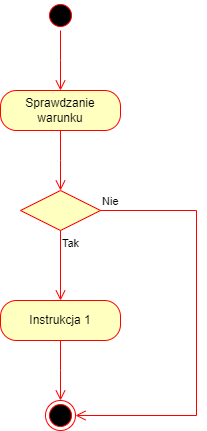

The diagram above was exported from draw.io. Its source (the exported page's mxGraphModel, read from the mxfile embedded in the PNG):
<mxGraphModel dx="1249" dy="542" grid="1" gridSize="10" guides="1" tooltips="1" connect="1" arrows="1" fold="1" page="1" pageScale="1" pageWidth="827" pageHeight="1169" math="0" shadow="0">
  <root>
    <mxCell id="0" />
    <mxCell id="1" parent="0" />
    <mxCell id="TykEJtQk7-61dgqHjTfu-3" value="" style="ellipse;html=1;shape=startState;fillColor=#000000;strokeColor=#ff0000;" parent="1" vertex="1">
      <mxGeometry x="399" width="30" height="30" as="geometry" />
    </mxCell>
    <mxCell id="TykEJtQk7-61dgqHjTfu-4" value="" style="edgeStyle=orthogonalEdgeStyle;html=1;verticalAlign=bottom;endArrow=open;endSize=8;strokeColor=#ff0000;rounded=0;" parent="1" source="TykEJtQk7-61dgqHjTfu-3" edge="1">
      <mxGeometry relative="1" as="geometry">
        <mxPoint x="414" y="90" as="targetPoint" />
      </mxGeometry>
    </mxCell>
    <mxCell id="TykEJtQk7-61dgqHjTfu-5" value="Sprawdzanie warunku" style="rounded=1;whiteSpace=wrap;html=1;arcSize=40;fontColor=#000000;fillColor=#ffffc0;strokeColor=#ff0000;" parent="1" vertex="1">
      <mxGeometry x="354" y="90" width="120" height="40" as="geometry" />
    </mxCell>
    <mxCell id="TykEJtQk7-61dgqHjTfu-6" value="" style="edgeStyle=orthogonalEdgeStyle;html=1;verticalAlign=bottom;endArrow=open;endSize=8;strokeColor=#ff0000;rounded=0;" parent="1" source="TykEJtQk7-61dgqHjTfu-5" edge="1">
      <mxGeometry relative="1" as="geometry">
        <mxPoint x="414" y="190" as="targetPoint" />
      </mxGeometry>
    </mxCell>
    <mxCell id="TykEJtQk7-61dgqHjTfu-7" value="" style="rhombus;whiteSpace=wrap;html=1;fontColor=#000000;fillColor=#ffffc0;strokeColor=#ff0000;" parent="1" vertex="1">
      <mxGeometry x="374" y="190" width="80" height="40" as="geometry" />
    </mxCell>
    <mxCell id="TykEJtQk7-61dgqHjTfu-8" value="Nie" style="edgeStyle=orthogonalEdgeStyle;html=1;align=left;verticalAlign=bottom;endArrow=open;endSize=8;strokeColor=#ff0000;rounded=0;entryX=1;entryY=0.5;entryDx=0;entryDy=0;" parent="1" source="TykEJtQk7-61dgqHjTfu-7" edge="1" target="TykEJtQk7-61dgqHjTfu-19">
      <mxGeometry x="-1" relative="1" as="geometry">
        <mxPoint x="550" y="210" as="targetPoint" />
        <Array as="points">
          <mxPoint x="550" y="210" />
          <mxPoint x="550" y="415" />
        </Array>
      </mxGeometry>
    </mxCell>
    <mxCell id="TykEJtQk7-61dgqHjTfu-9" value="Tak" style="edgeStyle=orthogonalEdgeStyle;html=1;align=left;verticalAlign=top;endArrow=open;endSize=8;strokeColor=#ff0000;rounded=0;" parent="1" source="TykEJtQk7-61dgqHjTfu-7" edge="1">
      <mxGeometry x="-1" relative="1" as="geometry">
        <mxPoint x="414" y="300" as="targetPoint" />
        <Array as="points">
          <mxPoint x="414" y="300" />
        </Array>
        <mxPoint as="offset" />
      </mxGeometry>
    </mxCell>
    <mxCell id="TykEJtQk7-61dgqHjTfu-17" value="Instrukcja 1" style="rounded=1;whiteSpace=wrap;html=1;arcSize=40;fontColor=#000000;fillColor=#ffffc0;strokeColor=#ff0000;" parent="1" vertex="1">
      <mxGeometry x="354" y="300" width="120" height="40" as="geometry" />
    </mxCell>
    <mxCell id="TykEJtQk7-61dgqHjTfu-18" value="" style="edgeStyle=orthogonalEdgeStyle;html=1;verticalAlign=bottom;endArrow=open;endSize=8;strokeColor=#ff0000;rounded=0;" parent="1" source="TykEJtQk7-61dgqHjTfu-17" edge="1">
      <mxGeometry relative="1" as="geometry">
        <mxPoint x="414" y="400" as="targetPoint" />
      </mxGeometry>
    </mxCell>
    <mxCell id="TykEJtQk7-61dgqHjTfu-19" value="" style="ellipse;html=1;shape=endState;fillColor=#000000;strokeColor=#ff0000;" parent="1" vertex="1">
      <mxGeometry x="399" y="400" width="30" height="30" as="geometry" />
    </mxCell>
  </root>
</mxGraphModel>